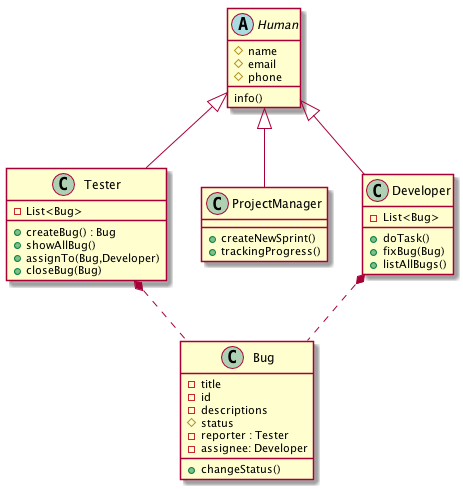

The diagram above was rendered by PlantUML. Its source (embedded in the PNG):
@startuml

abstract class Human {

#name
#email
#phone
info()
}




class Tester {
-List<Bug>
+ createBug() : Bug
+ showAllBug()
+ assignTo(Bug,Developer)
+ closeBug(Bug)

}

class ProjectManager {
+ createNewSprint()
+ trackingProgress()

}

class Developer {
-List<Bug>
 + doTask()
 + fixBug(Bug)
 + listAllBugs()

}

class Bug {
-title
-id
-descriptions
#status
-reporter : Tester
-assignee: Developer
+ changeStatus()


}

Human <|-- Tester
Tester *.. Bug
Developer *.. Bug
Human <|-- ProjectManager
Human <|-- Developer



@enduml